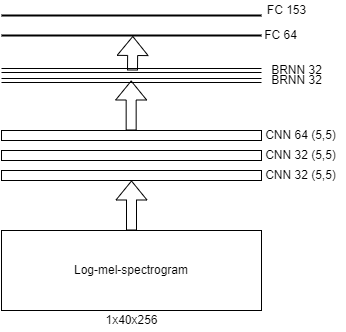

The diagram above was exported from draw.io. Its source (the exported page's mxGraphModel, read from the mxfile embedded in the PNG):
<mxGraphModel dx="567" dy="519" grid="1" gridSize="10" guides="1" tooltips="1" connect="1" arrows="1" fold="1" page="1" pageScale="1" pageWidth="827" pageHeight="1169" math="0" shadow="0">
  <root>
    <mxCell id="0" />
    <mxCell id="1" parent="0" />
    <mxCell id="XrUfx6ylHwpKQlT00JqY-1" value="Log-mel-spectrogram" style="rounded=0;whiteSpace=wrap;html=1;" vertex="1" parent="1">
      <mxGeometry x="110" y="370" width="260" height="80" as="geometry" />
    </mxCell>
    <mxCell id="XrUfx6ylHwpKQlT00JqY-2" value="1x40x256" style="text;html=1;align=center;verticalAlign=middle;resizable=0;points=[];autosize=1;strokeColor=none;fillColor=none;" vertex="1" parent="1">
      <mxGeometry x="205" y="450" width="70" height="20" as="geometry" />
    </mxCell>
    <mxCell id="XrUfx6ylHwpKQlT00JqY-3" value="" style="rounded=0;whiteSpace=wrap;html=1;" vertex="1" parent="1">
      <mxGeometry x="110" y="310" width="260" height="10" as="geometry" />
    </mxCell>
    <mxCell id="XrUfx6ylHwpKQlT00JqY-4" value="" style="rounded=0;whiteSpace=wrap;html=1;" vertex="1" parent="1">
      <mxGeometry x="110" y="290" width="260" height="10" as="geometry" />
    </mxCell>
    <mxCell id="XrUfx6ylHwpKQlT00JqY-5" value="" style="rounded=0;whiteSpace=wrap;html=1;" vertex="1" parent="1">
      <mxGeometry x="110" y="270" width="260" height="10" as="geometry" />
    </mxCell>
    <mxCell id="XrUfx6ylHwpKQlT00JqY-7" value="" style="shape=link;html=1;rounded=0;" edge="1" parent="1">
      <mxGeometry width="100" relative="1" as="geometry">
        <mxPoint x="110" y="220" as="sourcePoint" />
        <mxPoint x="370" y="220" as="targetPoint" />
      </mxGeometry>
    </mxCell>
    <mxCell id="XrUfx6ylHwpKQlT00JqY-8" value="" style="shape=link;html=1;rounded=0;" edge="1" parent="1">
      <mxGeometry width="100" relative="1" as="geometry">
        <mxPoint x="110" y="210" as="sourcePoint" />
        <mxPoint x="369.9999999999999" y="210" as="targetPoint" />
      </mxGeometry>
    </mxCell>
    <mxCell id="XrUfx6ylHwpKQlT00JqY-10" value="" style="line;strokeWidth=2;html=1;" vertex="1" parent="1">
      <mxGeometry x="110" y="170" width="260" height="10" as="geometry" />
    </mxCell>
    <mxCell id="XrUfx6ylHwpKQlT00JqY-11" value="" style="line;strokeWidth=2;html=1;" vertex="1" parent="1">
      <mxGeometry x="110" y="150" width="260" height="10" as="geometry" />
    </mxCell>
    <mxCell id="XrUfx6ylHwpKQlT00JqY-12" value="FC 64" style="text;html=1;align=center;verticalAlign=middle;resizable=0;points=[];autosize=1;strokeColor=none;fillColor=none;" vertex="1" parent="1">
      <mxGeometry x="364" y="165" width="50" height="20" as="geometry" />
    </mxCell>
    <mxCell id="XrUfx6ylHwpKQlT00JqY-13" value="FC 153" style="text;html=1;align=center;verticalAlign=middle;resizable=0;points=[];autosize=1;strokeColor=none;fillColor=none;" vertex="1" parent="1">
      <mxGeometry x="370" y="140" width="50" height="20" as="geometry" />
    </mxCell>
    <mxCell id="XrUfx6ylHwpKQlT00JqY-14" value="BRNN 32" style="text;html=1;align=center;verticalAlign=middle;resizable=0;points=[];autosize=1;strokeColor=none;fillColor=none;" vertex="1" parent="1">
      <mxGeometry x="370" y="200" width="70" height="20" as="geometry" />
    </mxCell>
    <mxCell id="XrUfx6ylHwpKQlT00JqY-15" value="BRNN 32" style="text;html=1;align=center;verticalAlign=middle;resizable=0;points=[];autosize=1;strokeColor=none;fillColor=none;" vertex="1" parent="1">
      <mxGeometry x="370" y="210" width="70" height="20" as="geometry" />
    </mxCell>
    <mxCell id="XrUfx6ylHwpKQlT00JqY-16" value="CNN 64 (5,5)" style="text;html=1;align=center;verticalAlign=middle;resizable=0;points=[];autosize=1;strokeColor=none;fillColor=none;" vertex="1" parent="1">
      <mxGeometry x="364" y="265" width="90" height="20" as="geometry" />
    </mxCell>
    <mxCell id="XrUfx6ylHwpKQlT00JqY-17" value="CNN 32 (5,5)" style="text;html=1;align=center;verticalAlign=middle;resizable=0;points=[];autosize=1;strokeColor=none;fillColor=none;" vertex="1" parent="1">
      <mxGeometry x="364" y="305" width="90" height="20" as="geometry" />
    </mxCell>
    <mxCell id="XrUfx6ylHwpKQlT00JqY-18" value="CNN 32 (5,5)" style="text;html=1;align=center;verticalAlign=middle;resizable=0;points=[];autosize=1;strokeColor=none;fillColor=none;" vertex="1" parent="1">
      <mxGeometry x="364" y="285" width="90" height="20" as="geometry" />
    </mxCell>
    <mxCell id="XrUfx6ylHwpKQlT00JqY-20" value="" style="shape=flexArrow;endArrow=classic;html=1;rounded=0;entryX=0.5;entryY=1;entryDx=0;entryDy=0;exitX=0.5;exitY=0;exitDx=0;exitDy=0;" edge="1" parent="1" source="XrUfx6ylHwpKQlT00JqY-1" target="XrUfx6ylHwpKQlT00JqY-3">
      <mxGeometry width="50" height="50" relative="1" as="geometry">
        <mxPoint x="210" y="370" as="sourcePoint" />
        <mxPoint x="260" y="320" as="targetPoint" />
      </mxGeometry>
    </mxCell>
    <mxCell id="XrUfx6ylHwpKQlT00JqY-21" value="" style="shape=flexArrow;endArrow=classic;html=1;rounded=0;entryX=0.5;entryY=1;entryDx=0;entryDy=0;exitX=0.5;exitY=0;exitDx=0;exitDy=0;" edge="1" parent="1">
      <mxGeometry width="50" height="50" relative="1" as="geometry">
        <mxPoint x="239.6600000000001" y="270" as="sourcePoint" />
        <mxPoint x="239.6600000000001" y="220" as="targetPoint" />
      </mxGeometry>
    </mxCell>
    <mxCell id="XrUfx6ylHwpKQlT00JqY-22" value="" style="shape=flexArrow;endArrow=classic;html=1;rounded=0;entryX=0.505;entryY=0.548;entryDx=0;entryDy=0;entryPerimeter=0;" edge="1" parent="1" target="XrUfx6ylHwpKQlT00JqY-10">
      <mxGeometry width="50" height="50" relative="1" as="geometry">
        <mxPoint x="241" y="210" as="sourcePoint" />
        <mxPoint x="260.0000000000001" y="340" as="targetPoint" />
      </mxGeometry>
    </mxCell>
  </root>
</mxGraphModel>